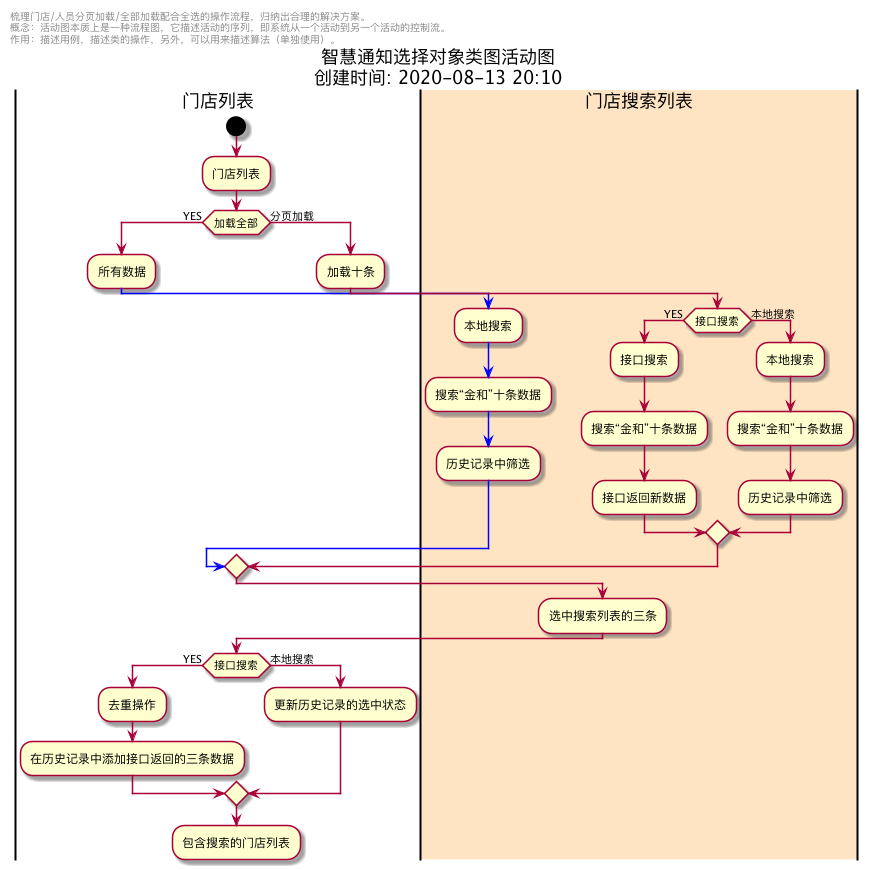

The diagram above was rendered by PlantUML. Its source (embedded in the PNG):
@startuml
scale 1
title
        智慧通知选择对象类图活动图
        创建时间: 2020-08-13 20:10
        endtitle
        left header
                梳理门店/人员分页加载/全部加载配合全选的操作流程，归纳出合理的解决方案。
                概念：活动图本质上是一种流程图，它描述活动的序列，即系统从一个活动到另一个活动的控制流。
                作用：描述用例，描述类的操作，另外，可以用来描述算法（单独使用）。
        endheader
        |门店列表|
        |#bisque|门店搜索列表|

        |门店列表|
        start
        :门店列表;
        if (加载全部) then (YES)
                :所有数据;
                -[#blue]->
                |门店搜索列表|
                :本地搜索;
                -[#blue]->
                :搜索“金和”十条数据;
                -[#blue]->
                :历史记录中筛选;
                -[#blue]->
        else(分页加载)
        |门店列表|
        :加载十条;
        |门店搜索列表|
        if (接口搜索) then (YES)
                :接口搜索;
                :搜索“金和”十条数据;
                :接口返回新数据;
        else(本地搜索)
        :本地搜索;
        :搜索“金和”十条数据;
        :历史记录中筛选;
endif
endif
:选中搜索列表的三条;
|门店列表|
if (接口搜索) then (YES)
:去重操作;
:在历史记录中添加接口返回的三条数据;
else(本地搜索)
:更新历史记录的选中状态;
endif
:包含搜索的门店列表;

@enduml